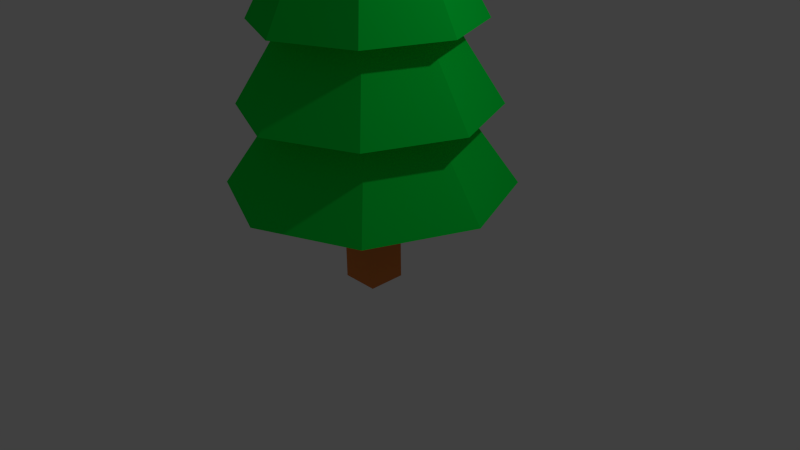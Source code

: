 # Source: Tree3.blend  (saved by Blender 2.75.0; exported with 4.5.12 LTS)
import bpy
from mathutils import Matrix  # noqa: F401  (used for matrix-valued properties, if any)

bpy.ops.wm.read_factory_settings(use_empty=True)
scene = bpy.context.scene
scene.name = 'Scene'

# ---- collections
col_collection_1 = bpy.data.collections.new('Collection 1'); scene.collection.children.link(col_collection_1)

# ---- materials (node trees are filled in below, after node groups)
mat_bark = bpy.data.materials.new('Bark')
mat_bark.alpha_threshold = 0.0
mat_bark.use_transparent_shadow = False
mat_bark.diffuse_color = (0.8, 0.2172, 0.05785, 1.0)
mat_bark.roughness = 0.5
mat_bark.line_color = (0.0, 0.0, 0.0, 1.0)
mat_leaves = bpy.data.materials.new('Leaves')
mat_leaves.alpha_threshold = 0.0
mat_leaves.use_transparent_shadow = False
mat_leaves.diffuse_color = (0.0, 0.8, 0.05878, 1.0)
mat_leaves.roughness = 0.5

# ---- material node trees

# ---- world
world_world = bpy.data.worlds.new('World'); scene.world = world_world
world_world.color = (0.05088, 0.05088, 0.05088)
world_world.use_sun_shadow = False
world_world.sun_shadow_jitter_overblur = 0.0
world_world.cycles.sampling_method = 'MANUAL'
world_world.cycles.sample_map_resolution = 256

# ---- cameras
cam_camera = bpy.data.cameras.new('Camera')
cam_camera.clip_end = 100.0
cam_camera.lens = 35.0
cam_camera.sensor_width = 32.0
cam_camera.sensor_height = 18.0
cam_camera.ortho_scale = 7.314
cam_camera.dof.focus_distance = 0.0
cam_camera.dof.aperture_fstop = 128.0

# ---- lights
light_lamp = bpy.data.lights.new('Lamp', 'POINT')
light_lamp.transmission_factor = 0.0
light_lamp.cutoff_distance = 30.0
light_lamp.energy = 100.0
light_lamp.shadow_buffer_clip_start = 1.001
light_lamp.shadow_soft_size = 0.1
light_lamp.shadow_maximum_resolution = 0.006
light_lamp.use_absolute_resolution = True
light_lamp.cycles.use_multiple_importance_sampling = False

# ---- meshes
me_cube = bpy.data.meshes.new('Cube')
me_cube.from_pydata([(1.0, 1.0, -1.0), (1.0, -1.0, -1.0), (-1.0, -1.0, -1.0), (-1.0, 1.0, -1.0), (1.0, 1.0, 19.76), (1.0, -1.0, 19.76), (-1.0, -1.0, 19.76), (-1.0, 1.0, 19.76), (0.0, 4.045, 16.18), (2.861, 2.861, 16.18), (4.045, -1.768e-07, 16.18), (2.861, -2.861, 16.18), (-3.537e-07, -4.045, 16.18), (0.0, 0.0, 24.27), (-2.861, -2.861, 16.18), (-4.045, 4.824e-08, 16.18), (-2.861, 2.861, 16.18), (0.0, 4.855, 12.95), (3.433, 3.433, 12.95), (4.855, -2.122e-07, 12.95), (3.433, -3.433, 12.95), (-4.244e-07, -4.855, 12.95), (0.0, 0.0, 21.04), (-3.433, -3.433, 12.95), (-4.855, 5.789e-08, 12.95), (-3.433, 3.433, 12.95), (0.0, 5.664, 9.709), (4.005, 4.005, 9.709), (5.664, -2.476e-07, 9.709), (4.005, -4.005, 9.709), (-4.951e-07, -5.664, 9.709), (0.0, 0.0, 17.8), (-4.005, -4.005, 9.709), (-5.664, 6.754e-08, 9.709), (-4.005, 4.005, 9.709), (0.0, 6.473, 6.473), (4.577, 4.577, 6.473), (6.473, -2.829e-07, 6.473), (4.577, -4.577, 6.473), (-5.659e-07, -6.473, 6.473), (0.0, 0.0, 14.56), (-4.577, -4.577, 6.473), (-6.473, 7.719e-08, 6.473), (-4.577, 4.577, 6.473), (0.0, 7.282, 3.236), (5.149, 5.149, 3.236), (7.282, -3.183e-07, 3.236), (5.149, -5.149, 3.236), (-6.366e-07, -7.282, 3.236), (0.0, 0.0, 11.33), (-5.149, -5.149, 3.236), (-7.282, 8.684e-08, 3.236), (-5.149, 5.149, 3.236)], [], [(0, 1, 2, 3), (4, 7, 6, 5), (0, 4, 5, 1), (1, 5, 6, 2), (2, 6, 7, 3), (4, 0, 3, 7), (15, 13, 16), (8, 13, 9), (14, 13, 15), (12, 13, 14), (11, 13, 12), (10, 13, 11), (16, 13, 8), (9, 13, 10), (8, 9, 10, 11, 12, 14, 15, 16), (24, 22, 25), (17, 22, 18), (23, 22, 24), (21, 22, 23), (20, 22, 21), (19, 22, 20), (25, 22, 17), (18, 22, 19), (17, 18, 19, 20, 21, 23, 24, 25), (33, 31, 34), (26, 31, 27), (32, 31, 33), (30, 31, 32), (29, 31, 30), (28, 31, 29), (34, 31, 26), (27, 31, 28), (26, 27, 28, 29, 30, 32, 33, 34), (42, 40, 43), (35, 40, 36), (41, 40, 42), (39, 40, 41), (38, 40, 39), (37, 40, 38), (43, 40, 35), (36, 40, 37), (35, 36, 37, 38, 39, 41, 42, 43), (51, 49, 52), (44, 49, 45), (50, 49, 51), (48, 49, 50), (47, 49, 48), (46, 49, 47), (52, 49, 44), (45, 49, 46), (44, 45, 46, 47, 48, 50, 51, 52)])
me_cube.polygons.foreach_set('material_index', [0, 0, 0, 0, 0, 0, 1, 1, 1, 1, 1, 1, 1, 1, 1, 1, 1, 1, 1, 1, 1, 1, 1, 1, 1, 1, 1, 1, 1, 1, 1, 1, 1, 1, 1, 1, 1, 1, 1, 1, 1, 1, 1, 1, 1, 1, 1, 1, 1, 1, 1])
me_cube.materials.append(mat_bark)
me_cube.materials.append(mat_leaves)
me_cube.use_remesh_preserve_volume = False
me_cube.use_remesh_preserve_attributes = False
me_cube.use_mirror_vertex_groups = False
me_cube.update()

# ---- objects
ob_cube = bpy.data.objects.new('Cube', me_cube)
ob_lamp = bpy.data.objects.new('Lamp', light_lamp)
ob_camera = bpy.data.objects.new('Camera', cam_camera)

# ---- transforms, parenting, visibility, modifiers, constraints
ob_cube.location = (0.0, 0.0, 0.0)
ob_cube.scale = (0.2472, 0.2472, 0.3126)
ob_cube.lock_rotations_4d = False
ob_cube.empty_display_type = 'ARROWS'
ob_cube.lineart.crease_threshold = 0.0
ob_lamp.location = (4.076, 1.005, 5.904)
ob_lamp.rotation_euler = (0.6503, 0.05522, 1.866)
ob_lamp.lock_rotations_4d = False
ob_lamp.empty_display_type = 'ARROWS'
ob_lamp.color = (0.0, 0.0, 0.0, 0.0)
ob_lamp.lineart.crease_threshold = 0.0
ob_camera.location = (7.481, -6.508, 5.344)
ob_camera.rotation_euler = (1.109, 0.01082, 0.8149)
ob_camera.lock_rotations_4d = False
ob_camera.empty_display_type = 'ARROWS'
ob_camera.color = (0.0, 0.0, 0.0, 0.0)
ob_camera.display_type = 'WIRE'
ob_camera.lineart.crease_threshold = 0.0

# ---- collection membership
col_collection_1.objects.link(ob_cube)
col_collection_1.objects.link(ob_lamp)
col_collection_1.objects.link(ob_camera)

# ---- scene / render settings (as saved in the file)
scene.camera = ob_camera
scene.frame_start = 1; scene.frame_end = 250; scene.frame_set(1)
scene.render.engine = 'BLENDER_EEVEE_NEXT'
scene.render.resolution_percentage = 50
scene.render.dither_intensity = 0.0
scene.cycles.use_denoising = False
scene.cycles.samples = 10
scene.cycles.sampling_pattern = 'TABULATED_SOBOL'
scene.cycles.light_sampling_threshold = 0.0
scene.cycles.use_adaptive_sampling = False
scene.cycles.use_light_tree = False
scene.cycles.blur_glossy = 0.0
scene.cycles.pixel_filter_type = 'GAUSSIAN'
scene.cycles.sample_clamp_indirect = 0.0
scene.view_settings.view_transform = 'Standard'
bpy.context.view_layer.update()

